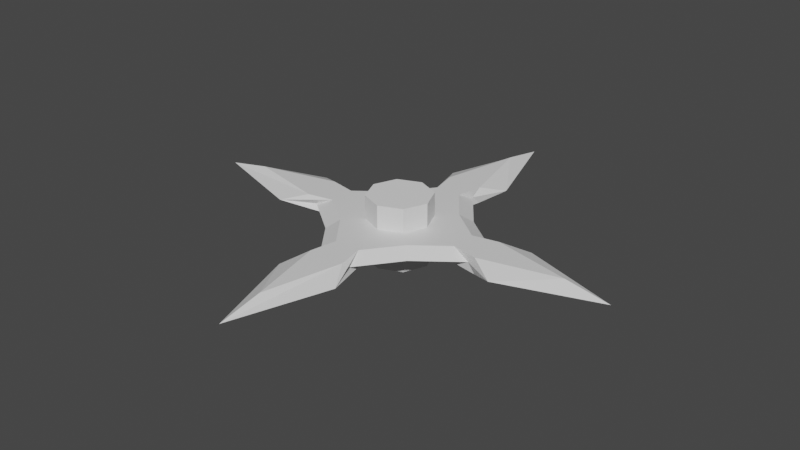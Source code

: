 # Source: Shuriken.blend  (saved by Blender 3.6.13; exported with 4.5.12 LTS)
import bpy
from mathutils import Matrix  # noqa: F401  (used for matrix-valued properties, if any)

bpy.ops.wm.read_factory_settings(use_empty=True)
scene = bpy.context.scene
scene.name = 'Scene'

# ---- collections
col_collection = bpy.data.collections.new('Collection'); scene.collection.children.link(col_collection)

# ---- materials (node trees are filled in below, after node groups)
mat_material = bpy.data.materials.new('Material')
mat_material.alpha_threshold = 0.0
mat_material.use_transparent_shadow = False
mat_material.roughness = 0.5
mat_material.line_color = (0.0, 0.0, 0.0, 1.0)

# ---- material node trees
mat_material.use_nodes = True; mat_material.node_tree.nodes.clear()
_N = mat_material.node_tree.nodes; _L = mat_material.node_tree.links
n0 = _N.new('ShaderNodeOutputMaterial'); n0.name = 'Material Output'; n0.location = (300, 300)
n1 = _N.new('ShaderNodeBsdfPrincipled'); n1.name = 'Principled BSDF'; n1.location = (10, 300)
n1.distribution = 'GGX'
n1.subsurface_method = 'RANDOM_WALK_SKIN'
n1.inputs[3].default_value = 1.45
n1.inputs[27].default_value = (0.0, 0.0, 0.0, 1.0)
n1.inputs[28].default_value = 1.0
_L.new(n1.outputs[0], n0.inputs[0])
n0.is_active_output = True

# ---- world
world_world = bpy.data.worlds.new('World'); scene.world = world_world
world_world.use_nodes = True; world_world.node_tree.nodes.clear()
_N = world_world.node_tree.nodes; _L = world_world.node_tree.links
n0 = _N.new('ShaderNodeOutputWorld'); n0.name = 'World Output'; n0.location = (300, 300)
n1 = _N.new('ShaderNodeBackground'); n1.name = 'Background'; n1.location = (10, 300)
n1.inputs[0].default_value = (0.05088, 0.05088, 0.05088, 1.0)
_L.new(n1.outputs[0], n0.inputs[0])
n0.is_active_output = True
world_world.color = (0.05088, 0.05088, 0.05088)
world_world.use_sun_shadow = False
world_world.sun_shadow_jitter_overblur = 0.0

# ---- meshes
me_cube = bpy.data.meshes.new('Cube')
me_cube.from_pydata([(0.0, 2.7, 0.0), (0.2, 1.1, 0.0), (-0.4, 1.5, 0.0), (-0.2, 1.1, 0.0), (0.4, 1.5, 0.0), (0.59, 0.59, 0.0), (-0.59, 0.59, 0.0), (-2.7, -3.8e-07, 0.0), (-1.1, 0.2, 0.0), (-1.5, -0.4, 0.0), (-1.1, -0.2, 0.0), (-1.5, 0.4, 0.0), (-0.59, -0.59, 0.0), (-4.023e-07, -2.7, 0.0), (-0.2, -1.1, 0.0), (0.4, -1.5, 0.0), (0.2, -1.1, 0.0), (-0.4, -1.5, 0.0), (0.59, -0.59, 0.0), (2.7, 2.235e-08, 0.0), (1.1, -0.2, 0.0), (1.5, 0.4, 0.0), (1.1, 0.2, 0.0), (1.5, -0.4, 0.0), (0.16, 0.88, 0.1), (-0.16, 0.88, 0.1), (0.224, 1.2, 0.1), (-0.224, 1.2, 0.1), (-1.192e-08, 2.16, 0.1), (0.472, 0.472, 0.1), (-0.472, 0.472, 0.1), (-0.88, 0.16, 0.1), (-0.88, -0.16, 0.1), (-1.2, 0.224, 0.1), (-1.2, -0.224, 0.1), (-2.16, -3.129e-07, 0.1), (0.88, 0.16, 0.1), (-0.472, -0.472, 0.1), (-0.16, -0.88, 0.1), (0.16, -0.88, 0.1), (-0.224, -1.2, 0.1), (0.224, -1.2, 0.1), (-3.338e-07, -2.16, 0.1), (0.472, -0.472, 0.1), (0.88, -0.16, 0.1), (1.2, -0.224, 0.1), (1.2, 0.224, 0.1), (2.16, 7.451e-09, 0.1)], [], [(0, 4, 1, 3, 2), (1, 5, 6, 3), (7, 11, 8, 10, 9), (8, 6, 12, 10), (13, 17, 14, 16, 15), (14, 12, 18, 16), (19, 23, 20, 22, 21), (20, 18, 5, 22), (5, 18, 12, 6), (28, 27, 25, 24, 26), (24, 25, 30, 29), (35, 34, 32, 31, 33), (31, 32, 37, 30), (42, 41, 39, 38, 40), (38, 39, 43, 37), (47, 46, 36, 44, 45), (44, 36, 29, 43), (29, 30, 37, 43), (10, 12, 37, 32), (5, 1, 24, 29), (12, 14, 38, 37), (20, 23, 45, 44), (1, 4, 26, 24), (6, 8, 31, 30), (8, 11, 33, 31), (21, 22, 36, 46), (2, 3, 25, 27), (14, 17, 40, 38), (9, 10, 32, 34), (19, 21, 46, 47), (0, 2, 27, 28), (15, 16, 39, 41), (7, 9, 34, 35), (23, 19, 47, 45), (4, 0, 28, 26), (13, 15, 41, 42), (11, 7, 35, 33), (18, 20, 44, 43), (17, 13, 42, 40), (22, 5, 29, 36), (3, 6, 30, 25), (16, 18, 43, 39)])
_uv = me_cube.uv_layers.new(name='UVMap')
_uv.uv.foreach_set('vector', [0.625, 0.5, 0.625, 0.625, 0.625, 0.75, 0.875, 0.75, 0.875, 0.5, 0.625, 0.75, 0.625, 0.75, 0.875, 0.75, 0.875, 0.75, 0.625, 0.5, 0.625, 0.625, 0.625, 0.75, 0.875, 0.75, 0.875, 0.5, 0.625, 0.75, 0.625, 0.75, 0.875, 0.75, 0.875, 0.75, 0.625, 0.5, 0.625, 0.625, 0.625, 0.75, 0.875, 0.75, 0.875, 0.5, 0.625, 0.75, 0.625, 0.75, 0.875, 0.75, 0.875, 0.75, 0.625, 0.5, 0.625, 0.625, 0.625, 0.75, 0.875, 0.75, 0.875, 0.5, 0.625, 0.75, 0.625, 0.75, 0.875, 0.75, 0.875, 0.75, 0.875, 0.75, 0.625, 0.75, 0.625, 0.75, 0.625, 0.75, 0.625, 0.5, 0.875, 0.5, 0.875, 0.75, 0.625, 0.75, 0.625, 0.625, 0.625, 0.75, 0.875, 0.75, 0.875, 0.75, 0.625, 0.75, 0.625, 0.5, 0.875, 0.5, 0.875, 0.75, 0.625, 0.75, 0.625, 0.625, 0.625, 0.75, 0.875, 0.75, 0.875, 0.75, 0.625, 0.75, 0.625, 0.5, 0.875, 0.5, 0.875, 0.75, 0.625, 0.75, 0.625, 0.625, 0.625, 0.75, 0.875, 0.75, 0.875, 0.75, 0.625, 0.75, 0.625, 0.5, 0.875, 0.5, 0.875, 0.75, 0.625, 0.75, 0.625, 0.625, 0.625, 0.75, 0.875, 0.75, 0.875, 0.75, 0.625, 0.75, 0.875, 0.75, 0.625, 0.75, 0.625, 0.75, 0.625, 0.75, 0.875, 0.75, 0.875, 0.75, 0.875, 0.75, 0.875, 0.75, 0.625, 0.75, 0.625, 0.75, 0.625, 0.75, 0.625, 0.75, 0.625, 0.75, 0.625, 0.75, 0.625, 0.75, 0.625, 0.75, 0.625, 0.75, 0.625, 0.625, 0.625, 0.625, 0.625, 0.75, 0.625, 0.75, 0.625, 0.625, 0.625, 0.625, 0.625, 0.75, 0.625, 0.75, 0.625, 0.75, 0.625, 0.75, 0.625, 0.75, 0.625, 0.75, 0.625, 0.625, 0.625, 0.625, 0.625, 0.75, 0.875, 0.5, 0.875, 0.75, 0.875, 0.75, 0.875, 0.5, 0.875, 0.5, 0.875, 0.75, 0.875, 0.75, 0.875, 0.5, 0.625, 0.75, 0.625, 0.625, 0.625, 0.625, 0.625, 0.75, 0.875, 0.5, 0.875, 0.75, 0.875, 0.75, 0.875, 0.5, 0.625, 0.5, 0.875, 0.5, 0.875, 0.5, 0.625, 0.5, 0.625, 0.5, 0.875, 0.5, 0.875, 0.5, 0.625, 0.5, 0.875, 0.5, 0.875, 0.75, 0.875, 0.75, 0.875, 0.5, 0.625, 0.5, 0.875, 0.5, 0.875, 0.5, 0.625, 0.5, 0.625, 0.625, 0.625, 0.5, 0.625, 0.5, 0.625, 0.625, 0.625, 0.625, 0.625, 0.5, 0.625, 0.5, 0.625, 0.625, 0.625, 0.5, 0.875, 0.5, 0.875, 0.5, 0.625, 0.5, 0.625, 0.625, 0.625, 0.5, 0.625, 0.5, 0.625, 0.625, 0.625, 0.75, 0.625, 0.75, 0.625, 0.75, 0.625, 0.75, 0.625, 0.625, 0.625, 0.5, 0.625, 0.5, 0.625, 0.625, 0.875, 0.75, 0.875, 0.75, 0.875, 0.75, 0.875, 0.75, 0.875, 0.75, 0.875, 0.75, 0.875, 0.75, 0.875, 0.75, 0.875, 0.75, 0.875, 0.75, 0.875, 0.75, 0.875, 0.75])
me_cube.materials.append(mat_material)
me_cube.use_mirror_vertex_groups = False
me_cube.update()
me_cylinder = bpy.data.meshes.new('Cylinder')
me_cylinder.from_pydata([(-8.623e-10, 0.9, -0.9), (-8.623e-10, 0.9, 0.9), (0.6364, 0.6364, -0.9), (0.6364, 0.6364, 0.9), (0.9, 8.623e-10, -0.9), (0.9, 8.623e-10, 0.9), (0.6364, -0.6364, -0.9), (0.6364, -0.6364, 0.9), (-8.623e-10, -0.9, -0.9), (-8.623e-10, -0.9, 0.9), (-0.6364, -0.6364, -0.9), (-0.6364, -0.6364, 0.9), (-0.9, 8.623e-10, -0.9), (-0.9, 8.623e-10, 0.9), (-0.6364, 0.6364, -0.9), (-0.6364, 0.6364, 0.9)], [], [(0, 1, 3, 2), (2, 3, 5, 4), (4, 5, 7, 6), (6, 7, 9, 8), (8, 9, 11, 10), (10, 11, 13, 12), (3, 1, 15, 13, 11, 9, 7, 5), (12, 13, 15, 14), (14, 15, 1, 0), (0, 2, 4, 6, 8, 10, 12, 14)])
_uv = me_cylinder.uv_layers.new(name='UVMap')
_uv.uv.foreach_set('vector', [1.0, 0.5, 1.0, 1.0, 0.875, 1.0, 0.875, 0.5, 0.875, 0.5, 0.875, 1.0, 0.75, 1.0, 0.75, 0.5, 0.75, 0.5, 0.75, 1.0, 0.625, 1.0, 0.625, 0.5, 0.625, 0.5, 0.625, 1.0, 0.5, 1.0, 0.5, 0.5, 0.5, 0.5, 0.5, 1.0, 0.375, 1.0, 0.375, 0.5, 0.375, 0.5, 0.375, 1.0, 0.25, 1.0, 0.25, 0.5, 0.4197, 0.4197, 0.25, 0.49, 0.08029, 0.4197, 0.01, 0.25, 0.08029, 0.08029, 0.25, 0.01, 0.4197, 0.08029, 0.49, 0.25, 0.25, 0.5, 0.25, 1.0, 0.125, 1.0, 0.125, 0.5, 0.125, 0.5, 0.125, 1.0, 0.0, 1.0, 0.0, 0.5, 0.75, 0.49, 0.9197, 0.4197, 0.99, 0.25, 0.9197, 0.08029, 0.75, 0.01, 0.5803, 0.08029, 0.51, 0.25, 0.5803, 0.4197])
me_cylinder.update()

# ---- objects
ob_cube = bpy.data.objects.new('Cube', me_cube)
ob_empty = bpy.data.objects.new('Empty', None)
ob_cylinder = bpy.data.objects.new('Cylinder', me_cylinder)

# ---- transforms, parenting, visibility, modifiers, constraints
ob_cube.location = (0.0, 0.0, 0.0)
ob_cube.lock_rotations_4d = False
ob_cube.empty_display_type = 'ARROWS'
ob_cube.lineart.crease_threshold = 0.0
_m = ob_cube.modifiers.new('Mirror', 'MIRROR')
_m.use_axis = (False, False, True)
_m = ob_cube.modifiers.new('Boolean', 'BOOLEAN')
_m.object = ob_cylinder
ob_empty.location = (12.09, -1.665, 0.0)
ob_empty.scale = (2.8, 2.8, 2.8)
ob_empty.empty_display_type = 'IMAGE'
ob_empty.empty_display_size = 5.0
ob_cylinder.location = (0.0, 0.0, 0.0)
ob_cylinder.scale = (0.432, 0.432, 0.432)

# ---- collection membership
col_collection.objects.link(ob_cube)
col_collection.objects.link(ob_empty)
col_collection.objects.link(ob_cylinder)

# ---- scene / render settings (as saved in the file)
scene.frame_start = 1; scene.frame_end = 250; scene.frame_set(1)
scene.render.engine = 'BLENDER_EEVEE_NEXT'
scene.cycles.sampling_pattern = 'TABULATED_SOBOL'
scene.view_settings.view_transform = 'Filmic'
bpy.context.view_layer.update()

# ---- added for rendering (the .blend has no active camera and no usable light): camera, sun
cam_auto = bpy.data.cameras.new('AutoCamera')
cam_auto.lens = 50.0
cam_auto.sensor_width = 36.0
cam_auto.clip_end = 1000.0
ob_auto_camera = bpy.data.objects.new('AutoCamera', cam_auto)
scene.collection.objects.link(ob_auto_camera)
ob_auto_camera.location = (7.10225, -8.5227, 5.6818)
ob_auto_camera.rotation_euler = (1.09748, -7.21219e-08, 0.694738)
scene.camera = ob_auto_camera
light_auto_sun = bpy.data.lights.new('AutoSun', 'SUN')
light_auto_sun.energy = 3.0
light_auto_sun.angle = 0.0523599
ob_auto_sun = bpy.data.objects.new('AutoSun', light_auto_sun)
scene.collection.objects.link(ob_auto_sun)
ob_auto_sun.rotation_euler = (0.872665, 0.174533, 0.523599)
bpy.context.view_layer.update()
